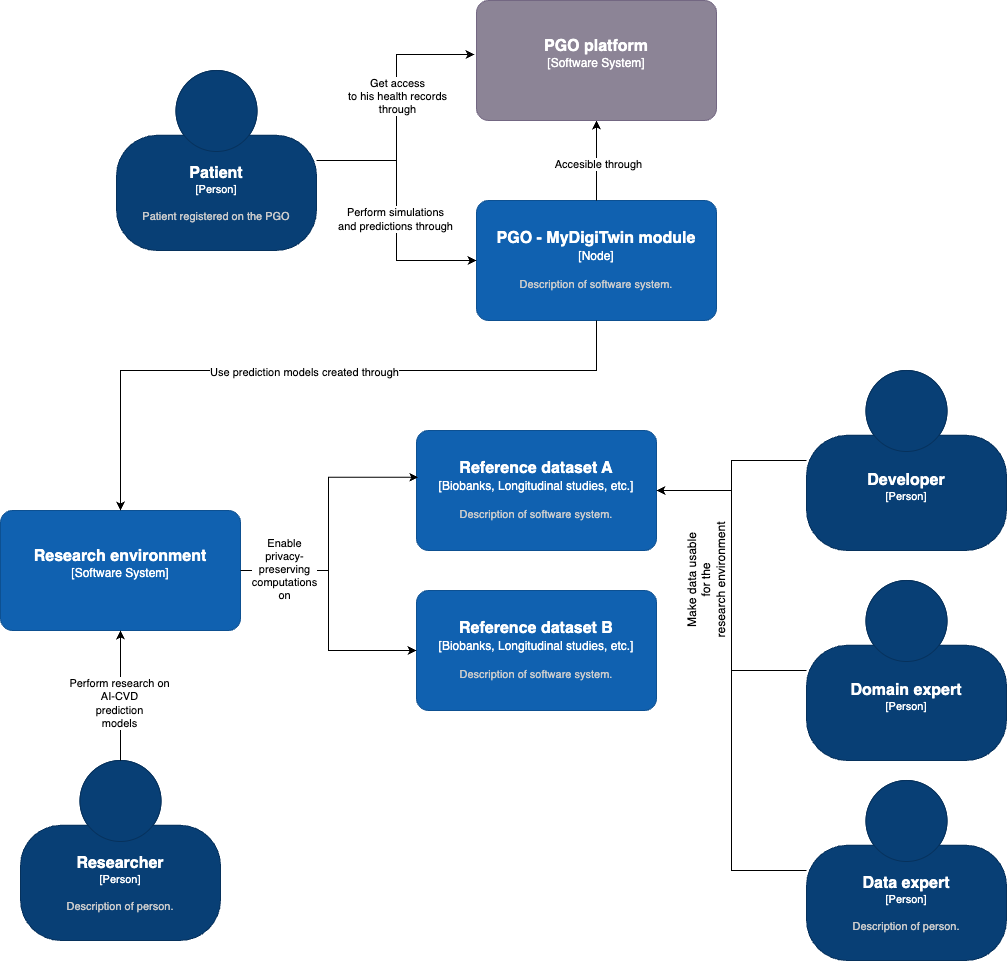

The diagram above was exported from draw.io. Its source (the exported page's mxGraphModel, read from the mxfile embedded in the PNG):
<mxGraphModel dx="1710" dy="1238" grid="1" gridSize="10" guides="1" tooltips="1" connect="1" arrows="1" fold="1" page="1" pageScale="1" pageWidth="827" pageHeight="1169" math="0" shadow="0">
  <root>
    <mxCell id="0" />
    <mxCell id="1" parent="0" />
    <object placeholders="1" c4Name="Patient" c4Type="Person" c4Description="Patient registered on the PGO" label="&lt;font style=&quot;font-size: 16px&quot;&gt;&lt;b&gt;%c4Name%&lt;/b&gt;&lt;/font&gt;&lt;div&gt;[%c4Type%]&lt;/div&gt;&lt;br&gt;&lt;div&gt;&lt;font style=&quot;font-size: 11px&quot;&gt;&lt;font color=&quot;#cccccc&quot;&gt;%c4Description%&lt;/font&gt;&lt;/div&gt;" id="2">
      <mxCell style="html=1;fontSize=11;dashed=0;whiteSpace=wrap;fillColor=#083F75;strokeColor=#06315C;fontColor=#ffffff;shape=mxgraph.c4.person2;align=center;metaEdit=1;points=[[0.5,0,0],[1,0.5,0],[1,0.75,0],[0.75,1,0],[0.5,1,0],[0.25,1,0],[0,0.75,0],[0,0.5,0]];resizable=0;" vertex="1" parent="1">
        <mxGeometry x="530" y="90" width="200" height="180" as="geometry" />
      </mxCell>
    </object>
    <mxCell id="3" value="" style="edgeStyle=orthogonalEdgeStyle;rounded=0;orthogonalLoop=1;jettySize=auto;html=1;" edge="1" source="4" target="12" parent="1">
      <mxGeometry relative="1" as="geometry" />
    </mxCell>
    <object placeholders="1" c4Name="PGO - MyDigiTwin module" c4Type="Node" c4Description="Description of software system." label="&lt;font style=&quot;font-size: 16px&quot;&gt;&lt;b&gt;%c4Name%&lt;/b&gt;&lt;/font&gt;&lt;div&gt;[%c4Type%]&lt;/div&gt;&lt;br&gt;&lt;div&gt;&lt;font style=&quot;font-size: 11px&quot;&gt;&lt;font color=&quot;#cccccc&quot;&gt;%c4Description%&lt;/font&gt;&lt;/div&gt;" id="4">
      <mxCell style="rounded=1;whiteSpace=wrap;html=1;labelBackgroundColor=none;fillColor=#1061B0;fontColor=#ffffff;align=center;arcSize=10;strokeColor=#0D5091;metaEdit=1;resizable=0;points=[[0.25,0,0],[0.5,0,0],[0.75,0,0],[1,0.25,0],[1,0.5,0],[1,0.75,0],[0.75,1,0],[0.5,1,0],[0.25,1,0],[0,0.75,0],[0,0.5,0],[0,0.25,0]];" vertex="1" parent="1">
        <mxGeometry x="890" y="220" width="240" height="120" as="geometry" />
      </mxCell>
    </object>
    <object placeholders="1" c4Name="Reference dataset A" c4Type="Biobanks, Longitudinal studies, etc." c4Description="Description of software system." label="&lt;font style=&quot;font-size: 16px&quot;&gt;&lt;b&gt;%c4Name%&lt;/b&gt;&lt;/font&gt;&lt;div&gt;[%c4Type%]&lt;/div&gt;&lt;br&gt;&lt;div&gt;&lt;font style=&quot;font-size: 11px&quot;&gt;&lt;font color=&quot;#cccccc&quot;&gt;%c4Description%&lt;/font&gt;&lt;/div&gt;" id="5">
      <mxCell style="rounded=1;whiteSpace=wrap;html=1;labelBackgroundColor=none;fillColor=#1061B0;fontColor=#ffffff;align=center;arcSize=10;strokeColor=#0D5091;metaEdit=1;resizable=0;points=[[0.25,0,0],[0.5,0,0],[0.75,0,0],[1,0.25,0],[1,0.5,0],[1,0.75,0],[0.75,1,0],[0.5,1,0],[0.25,1,0],[0,0.75,0],[0,0.5,0],[0,0.25,0]];" vertex="1" parent="1">
        <mxGeometry x="830" y="450" width="240" height="120" as="geometry" />
      </mxCell>
    </object>
    <mxCell id="6" style="edgeStyle=orthogonalEdgeStyle;rounded=0;orthogonalLoop=1;jettySize=auto;html=1;entryX=-0.008;entryY=0.45;entryDx=0;entryDy=0;entryPerimeter=0;" edge="1" source="2" target="12" parent="1">
      <mxGeometry relative="1" as="geometry">
        <mxPoint x="810" y="70" as="targetPoint" />
      </mxGeometry>
    </mxCell>
    <mxCell id="7" value="Get access&lt;br&gt;to his health records&lt;br&gt;through" style="edgeLabel;html=1;align=center;verticalAlign=middle;resizable=0;points=[];" vertex="1" connectable="0" parent="6">
      <mxGeometry x="0.0923" relative="1" as="geometry">
        <mxPoint as="offset" />
      </mxGeometry>
    </mxCell>
    <mxCell id="8" style="edgeStyle=orthogonalEdgeStyle;rounded=0;orthogonalLoop=1;jettySize=auto;html=1;entryX=0;entryY=0.5;entryDx=0;entryDy=0;entryPerimeter=0;" edge="1" source="2" target="4" parent="1">
      <mxGeometry relative="1" as="geometry" />
    </mxCell>
    <mxCell id="9" value="Perform simulations&lt;br&gt;and predictions through" style="edgeLabel;html=1;align=center;verticalAlign=middle;resizable=0;points=[];" vertex="1" connectable="0" parent="8">
      <mxGeometry x="0.0692" y="-2" relative="1" as="geometry">
        <mxPoint as="offset" />
      </mxGeometry>
    </mxCell>
    <mxCell id="10" style="edgeStyle=orthogonalEdgeStyle;rounded=0;orthogonalLoop=1;jettySize=auto;html=1;entryX=0.5;entryY=1;entryDx=0;entryDy=0;entryPerimeter=0;" edge="1" source="4" target="12" parent="1">
      <mxGeometry relative="1" as="geometry">
        <mxPoint x="1010" y="140" as="targetPoint" />
      </mxGeometry>
    </mxCell>
    <mxCell id="11" value="Accesible through" style="edgeLabel;html=1;align=center;verticalAlign=middle;resizable=0;points=[];" vertex="1" connectable="0" parent="10">
      <mxGeometry x="-0.1" y="-1" relative="1" as="geometry">
        <mxPoint as="offset" />
      </mxGeometry>
    </mxCell>
    <object placeholders="1" c4Name="PGO platform" c4Type="Software System" c4Description="" label="&lt;font style=&quot;font-size: 16px&quot;&gt;&lt;b&gt;%c4Name%&lt;/b&gt;&lt;/font&gt;&lt;div&gt;[%c4Type%]&lt;/div&gt;&lt;br&gt;&lt;div&gt;&lt;font style=&quot;font-size: 11px&quot;&gt;&lt;font color=&quot;#cccccc&quot;&gt;%c4Description%&lt;/font&gt;&lt;/div&gt;" id="12">
      <mxCell style="rounded=1;whiteSpace=wrap;html=1;labelBackgroundColor=none;fillColor=#8C8496;fontColor=#ffffff;align=center;arcSize=10;strokeColor=#736782;metaEdit=1;resizable=0;points=[[0.25,0,0],[0.5,0,0],[0.75,0,0],[1,0.25,0],[1,0.5,0],[1,0.75,0],[0.75,1,0],[0.5,1,0],[0.25,1,0],[0,0.75,0],[0,0.5,0],[0,0.25,0]];" vertex="1" parent="1">
        <mxGeometry x="890" y="20" width="240" height="120" as="geometry" />
      </mxCell>
    </object>
    <object placeholders="1" c4Name="Researcher" c4Type="Person" c4Description="Description of person." label="&lt;font style=&quot;font-size: 16px&quot;&gt;&lt;b&gt;%c4Name%&lt;/b&gt;&lt;/font&gt;&lt;div&gt;[%c4Type%]&lt;/div&gt;&lt;br&gt;&lt;div&gt;&lt;font style=&quot;font-size: 11px&quot;&gt;&lt;font color=&quot;#cccccc&quot;&gt;%c4Description%&lt;/font&gt;&lt;/div&gt;" id="13">
      <mxCell style="html=1;fontSize=11;dashed=0;whiteSpace=wrap;fillColor=#083F75;strokeColor=#06315C;fontColor=#ffffff;shape=mxgraph.c4.person2;align=center;metaEdit=1;points=[[0.5,0,0],[1,0.5,0],[1,0.75,0],[0.75,1,0],[0.5,1,0],[0.25,1,0],[0,0.75,0],[0,0.5,0]];resizable=0;" vertex="1" parent="1">
        <mxGeometry x="434" y="780" width="200" height="180" as="geometry" />
      </mxCell>
    </object>
    <object placeholders="1" c4Name="Research environment" c4Type="Software System" c4Description="" label="&lt;font style=&quot;font-size: 16px&quot;&gt;&lt;b&gt;%c4Name%&lt;/b&gt;&lt;/font&gt;&lt;div&gt;[%c4Type%]&lt;/div&gt;&lt;br&gt;&lt;div&gt;&lt;font style=&quot;font-size: 11px&quot;&gt;&lt;font color=&quot;#cccccc&quot;&gt;%c4Description%&lt;/font&gt;&lt;/div&gt;" id="14">
      <mxCell style="rounded=1;whiteSpace=wrap;html=1;labelBackgroundColor=none;fillColor=#1061B0;fontColor=#ffffff;align=center;arcSize=10;strokeColor=#0D5091;metaEdit=1;resizable=0;points=[[0.25,0,0],[0.5,0,0],[0.75,0,0],[1,0.25,0],[1,0.5,0],[1,0.75,0],[0.75,1,0],[0.5,1,0],[0.25,1,0],[0,0.75,0],[0,0.5,0],[0,0.25,0]];" vertex="1" parent="1">
        <mxGeometry x="414" y="530" width="240" height="120" as="geometry" />
      </mxCell>
    </object>
    <mxCell id="15" style="edgeStyle=orthogonalEdgeStyle;rounded=0;orthogonalLoop=1;jettySize=auto;html=1;entryX=0.5;entryY=1;entryDx=0;entryDy=0;entryPerimeter=0;" edge="1" source="13" target="14" parent="1">
      <mxGeometry relative="1" as="geometry" />
    </mxCell>
    <mxCell id="16" value="Perform research on &lt;br&gt;AI-CVD &lt;br&gt;prediction&lt;br&gt;models" style="edgeLabel;html=1;align=center;verticalAlign=middle;resizable=0;points=[];" vertex="1" connectable="0" parent="15">
      <mxGeometry x="-0.1124" y="3" relative="1" as="geometry">
        <mxPoint x="1" as="offset" />
      </mxGeometry>
    </mxCell>
    <object placeholders="1" c4Name="Reference dataset B" c4Type="Biobanks, Longitudinal studies, etc." c4Description="Description of software system." label="&lt;font style=&quot;font-size: 16px&quot;&gt;&lt;b&gt;%c4Name%&lt;/b&gt;&lt;/font&gt;&lt;div&gt;[%c4Type%]&lt;/div&gt;&lt;br&gt;&lt;div&gt;&lt;font style=&quot;font-size: 11px&quot;&gt;&lt;font color=&quot;#cccccc&quot;&gt;%c4Description%&lt;/font&gt;&lt;/div&gt;" id="17">
      <mxCell style="rounded=1;whiteSpace=wrap;html=1;labelBackgroundColor=none;fillColor=#1061B0;fontColor=#ffffff;align=center;arcSize=10;strokeColor=#0D5091;metaEdit=1;resizable=0;points=[[0.25,0,0],[0.5,0,0],[0.75,0,0],[1,0.25,0],[1,0.5,0],[1,0.75,0],[0.75,1,0],[0.5,1,0],[0.25,1,0],[0,0.75,0],[0,0.5,0],[0,0.25,0]];" vertex="1" parent="1">
        <mxGeometry x="830" y="610" width="240" height="120" as="geometry" />
      </mxCell>
    </object>
    <mxCell id="18" style="edgeStyle=orthogonalEdgeStyle;rounded=0;orthogonalLoop=1;jettySize=auto;html=1;entryX=0.007;entryY=0.39;entryDx=0;entryDy=0;entryPerimeter=0;" edge="1" source="14" target="5" parent="1">
      <mxGeometry relative="1" as="geometry" />
    </mxCell>
    <mxCell id="19" style="edgeStyle=orthogonalEdgeStyle;rounded=0;orthogonalLoop=1;jettySize=auto;html=1;entryX=0;entryY=0.5;entryDx=0;entryDy=0;entryPerimeter=0;" edge="1" source="14" target="17" parent="1">
      <mxGeometry relative="1" as="geometry" />
    </mxCell>
    <mxCell id="20" value="Enable&lt;br&gt;privacy-&lt;br&gt;preserving&lt;br&gt;computations&lt;br&gt;on" style="edgeLabel;html=1;align=center;verticalAlign=middle;resizable=0;points=[];" vertex="1" connectable="0" parent="19">
      <mxGeometry x="-0.6563" y="2" relative="1" as="geometry">
        <mxPoint as="offset" />
      </mxGeometry>
    </mxCell>
    <object placeholders="1" c4Name="Developer" c4Type="Person" c4Description="" label="&lt;font style=&quot;font-size: 16px&quot;&gt;&lt;b&gt;%c4Name%&lt;/b&gt;&lt;/font&gt;&lt;div&gt;[%c4Type%]&lt;/div&gt;&lt;br&gt;&lt;div&gt;&lt;font style=&quot;font-size: 11px&quot;&gt;&lt;font color=&quot;#cccccc&quot;&gt;%c4Description%&lt;/font&gt;&lt;/div&gt;" id="21">
      <mxCell style="html=1;fontSize=11;dashed=0;whiteSpace=wrap;fillColor=#083F75;strokeColor=#06315C;fontColor=#ffffff;shape=mxgraph.c4.person2;align=center;metaEdit=1;points=[[0.5,0,0],[1,0.5,0],[1,0.75,0],[0.75,1,0],[0.5,1,0],[0.25,1,0],[0,0.75,0],[0,0.5,0]];resizable=0;" vertex="1" parent="1">
        <mxGeometry x="1220" y="390" width="200" height="180" as="geometry" />
      </mxCell>
    </object>
    <mxCell id="22" style="edgeStyle=orthogonalEdgeStyle;rounded=0;orthogonalLoop=1;jettySize=auto;html=1;entryX=0.5;entryY=0;entryDx=0;entryDy=0;entryPerimeter=0;" edge="1" source="4" target="14" parent="1">
      <mxGeometry relative="1" as="geometry">
        <Array as="points">
          <mxPoint x="1010" y="390" />
          <mxPoint x="534" y="390" />
        </Array>
      </mxGeometry>
    </mxCell>
    <mxCell id="23" value="Use prediction models created through" style="edgeLabel;html=1;align=center;verticalAlign=middle;resizable=0;points=[];" vertex="1" connectable="0" parent="22">
      <mxGeometry x="0.0302" y="1" relative="1" as="geometry">
        <mxPoint as="offset" />
      </mxGeometry>
    </mxCell>
    <object placeholders="1" c4Name="Domain expert" c4Type="Person" c4Description="" label="&lt;font style=&quot;font-size: 16px&quot;&gt;&lt;b&gt;%c4Name%&lt;/b&gt;&lt;/font&gt;&lt;div&gt;[%c4Type%]&lt;/div&gt;&lt;br&gt;&lt;div&gt;&lt;font style=&quot;font-size: 11px&quot;&gt;&lt;font color=&quot;#cccccc&quot;&gt;%c4Description%&lt;/font&gt;&lt;/div&gt;" id="24">
      <mxCell style="html=1;fontSize=11;dashed=0;whiteSpace=wrap;fillColor=#083F75;strokeColor=#06315C;fontColor=#ffffff;shape=mxgraph.c4.person2;align=center;metaEdit=1;points=[[0.5,0,0],[1,0.5,0],[1,0.75,0],[0.75,1,0],[0.5,1,0],[0.25,1,0],[0,0.75,0],[0,0.5,0]];resizable=0;" vertex="1" parent="1">
        <mxGeometry x="1220" y="600" width="200" height="180" as="geometry" />
      </mxCell>
    </object>
    <object placeholders="1" c4Name="Data expert" c4Type="Person" c4Description="Description of person." label="&lt;font style=&quot;font-size: 16px&quot;&gt;&lt;b&gt;%c4Name%&lt;/b&gt;&lt;/font&gt;&lt;div&gt;[%c4Type%]&lt;/div&gt;&lt;br&gt;&lt;div&gt;&lt;font style=&quot;font-size: 11px&quot;&gt;&lt;font color=&quot;#cccccc&quot;&gt;%c4Description%&lt;/font&gt;&lt;/div&gt;" id="25">
      <mxCell style="html=1;fontSize=11;dashed=0;whiteSpace=wrap;fillColor=#083F75;strokeColor=#06315C;fontColor=#ffffff;shape=mxgraph.c4.person2;align=center;metaEdit=1;points=[[0.5,0,0],[1,0.5,0],[1,0.75,0],[0.75,1,0],[0.5,1,0],[0.25,1,0],[0,0.75,0],[0,0.5,0]];resizable=0;" vertex="1" parent="1">
        <mxGeometry x="1220" y="800" width="200" height="180" as="geometry" />
      </mxCell>
    </object>
    <mxCell id="26" style="edgeStyle=orthogonalEdgeStyle;rounded=0;orthogonalLoop=1;jettySize=auto;html=1;entryX=1;entryY=0.5;entryDx=0;entryDy=0;entryPerimeter=0;" edge="1" source="21" target="5" parent="1">
      <mxGeometry relative="1" as="geometry" />
    </mxCell>
    <mxCell id="27" style="edgeStyle=orthogonalEdgeStyle;rounded=0;orthogonalLoop=1;jettySize=auto;html=1;entryX=1;entryY=0.5;entryDx=0;entryDy=0;entryPerimeter=0;" edge="1" source="24" target="5" parent="1">
      <mxGeometry relative="1" as="geometry" />
    </mxCell>
    <mxCell id="28" style="edgeStyle=orthogonalEdgeStyle;rounded=0;orthogonalLoop=1;jettySize=auto;html=1;entryX=1;entryY=0.5;entryDx=0;entryDy=0;entryPerimeter=0;" edge="1" source="25" target="5" parent="1">
      <mxGeometry relative="1" as="geometry" />
    </mxCell>
    <mxCell id="29" value="Make data usable&lt;br&gt;for the&lt;br&gt;research environment" style="text;html=1;align=center;verticalAlign=middle;resizable=0;points=[];autosize=1;strokeColor=none;fillColor=none;rotation=-90;" vertex="1" parent="1">
      <mxGeometry x="1050" y="570" width="140" height="60" as="geometry" />
    </mxCell>
  </root>
</mxGraphModel>